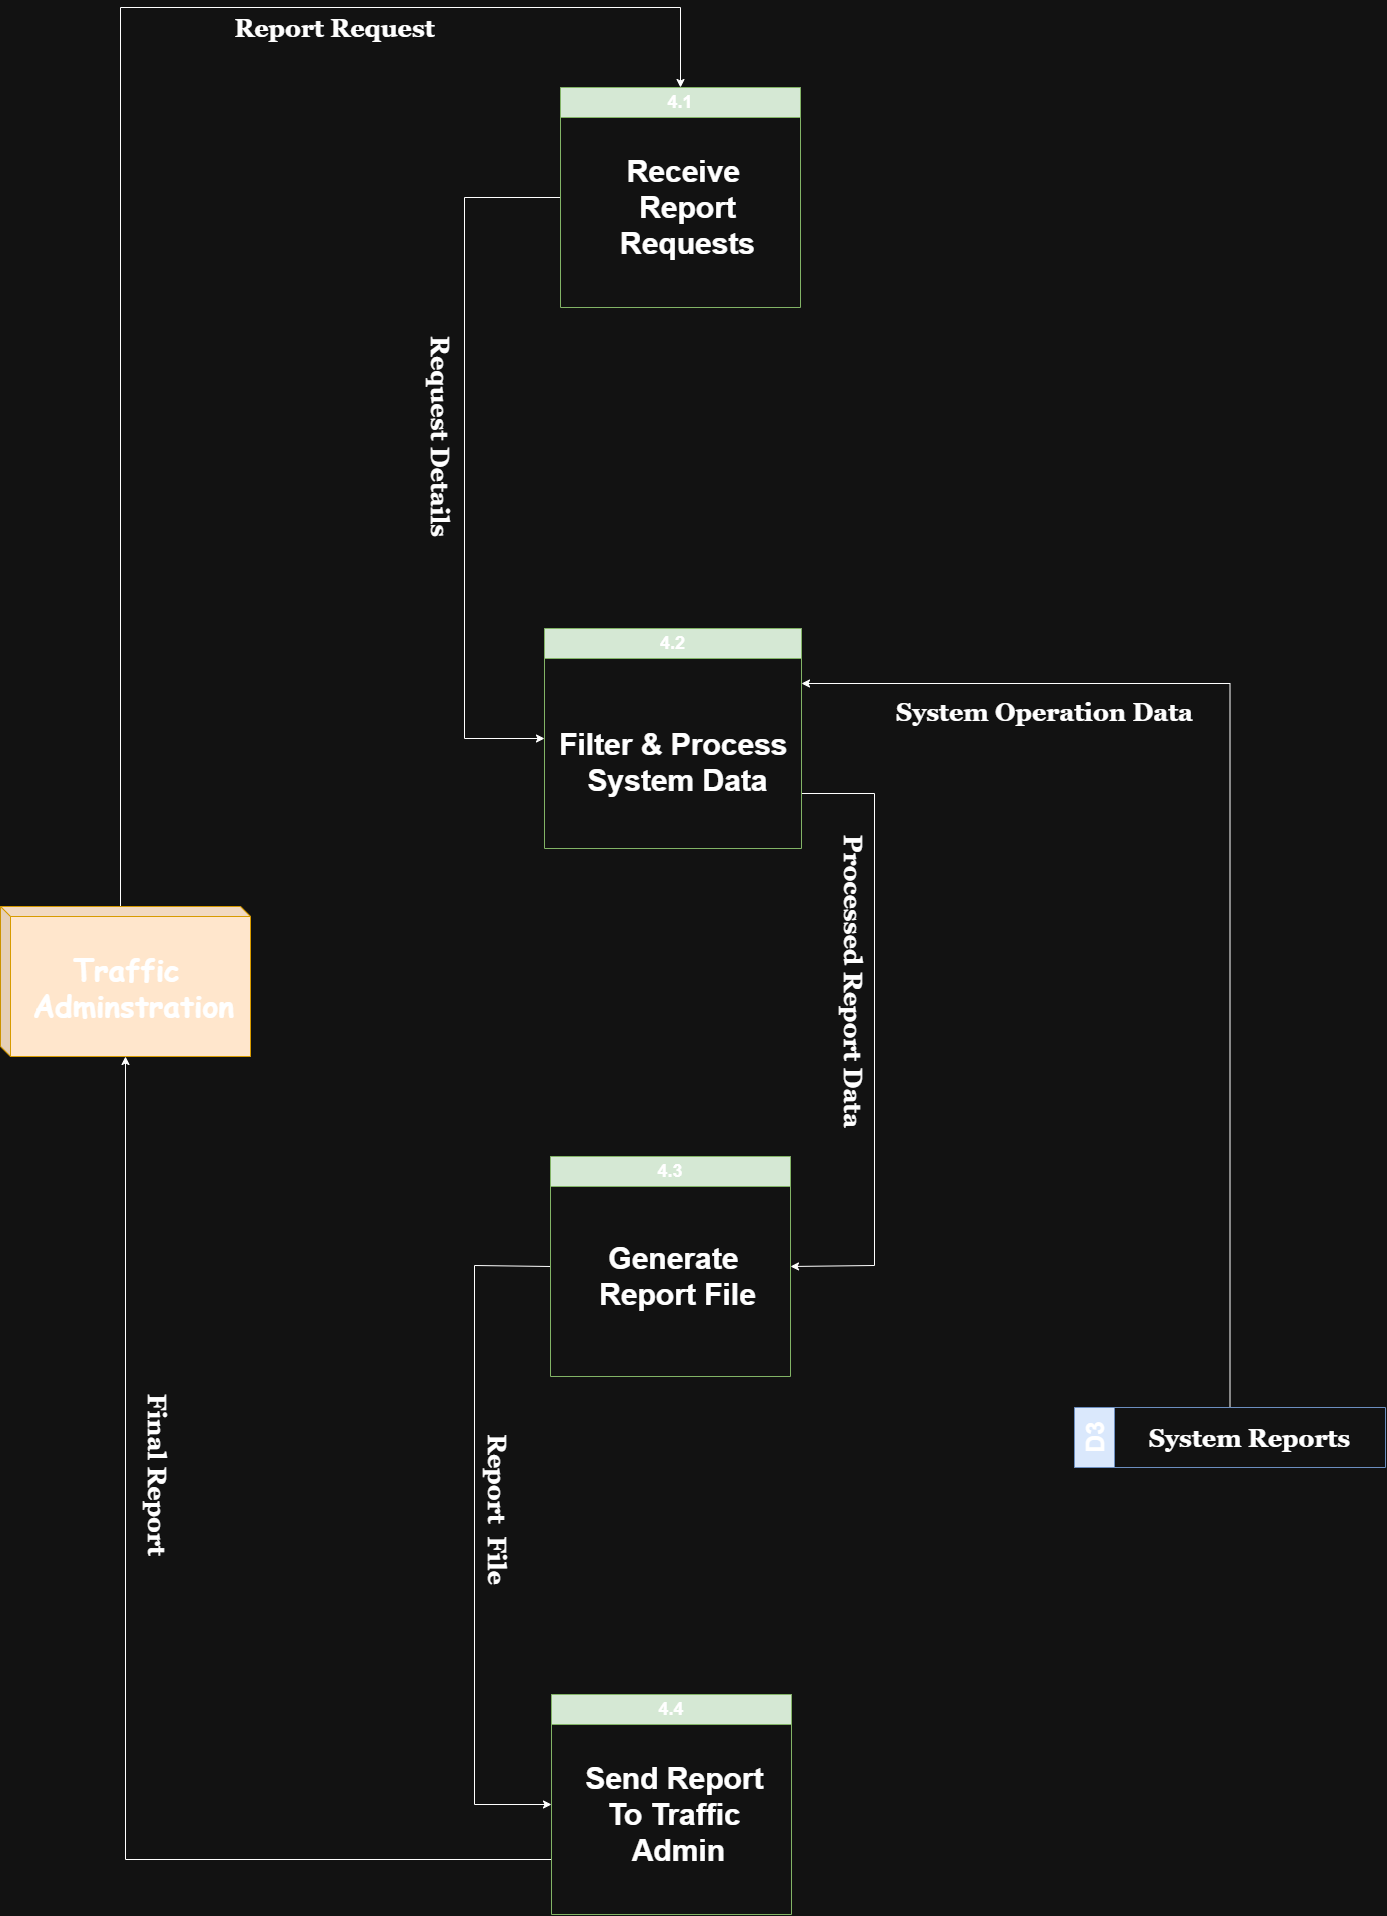

The diagram above was exported from draw.io. Its source (the exported page's mxGraphModel, read from the mxfile embedded in the PNG):
<mxGraphModel dx="3673" dy="1944" grid="1" gridSize="10" guides="1" tooltips="1" connect="1" arrows="1" fold="1" page="1" pageScale="1" pageWidth="850" pageHeight="1100" math="0" shadow="0">
  <root>
    <mxCell id="0" />
    <mxCell id="1" parent="0" />
    <mxCell id="HDgeOwEsjGjptXGAhcqZ-2" edge="1" parent="1" source="ihtMC4eZCeg31xYJLR5_-1" style="edgeStyle=orthogonalEdgeStyle;rounded=0;orthogonalLoop=1;jettySize=auto;html=1;exitX=0;exitY=0.5;exitDx=0;exitDy=0;entryX=0;entryY=0.5;entryDx=0;entryDy=0;" target="ihtMC4eZCeg31xYJLR5_-11">
      <mxGeometry relative="1" as="geometry">
        <Array as="points">
          <mxPoint x="490" y="590" />
          <mxPoint x="490" y="1131" />
        </Array>
      </mxGeometry>
    </mxCell>
    <mxCell id="ihtMC4eZCeg31xYJLR5_-1" parent="1" style="swimlane;whiteSpace=wrap;html=1;startSize=30;fillColor=#d5e8d4;strokeColor=#82b366;" value="&lt;font style=&quot;font-size: 18px;&quot;&gt;4.1&lt;/font&gt;" vertex="1">
      <mxGeometry height="220" width="240" x="586" y="480" as="geometry" />
    </mxCell>
    <mxCell id="ihtMC4eZCeg31xYJLR5_-2" parent="ihtMC4eZCeg31xYJLR5_-1" style="text;html=1;align=center;verticalAlign=middle;resizable=0;points=[];autosize=1;strokeColor=none;fillColor=none;" value="&lt;div&gt;&lt;span style=&quot;font-size: 30px;&quot;&gt;&lt;b&gt;Receive&amp;nbsp;&lt;/b&gt;&lt;/span&gt;&lt;/div&gt;&lt;div&gt;&lt;span style=&quot;font-size: 30px;&quot;&gt;&lt;b&gt;Report&lt;/b&gt;&lt;/span&gt;&lt;/div&gt;&lt;div&gt;&lt;span style=&quot;font-size: 30px;&quot;&gt;&lt;b&gt;Requests&lt;/b&gt;&lt;/span&gt;&lt;/div&gt;" vertex="1">
      <mxGeometry height="120" width="160" x="47" y="60" as="geometry" />
    </mxCell>
    <mxCell id="HDgeOwEsjGjptXGAhcqZ-8" edge="1" parent="1" source="ihtMC4eZCeg31xYJLR5_-3" style="edgeStyle=orthogonalEdgeStyle;rounded=0;orthogonalLoop=1;jettySize=auto;html=1;exitX=0;exitY=0;exitDx=120;exitDy=0;exitPerimeter=0;entryX=0.5;entryY=0;entryDx=0;entryDy=0;" target="ihtMC4eZCeg31xYJLR5_-1">
      <mxGeometry relative="1" as="geometry">
        <Array as="points">
          <mxPoint x="146" y="400" />
          <mxPoint x="706" y="400" />
        </Array>
      </mxGeometry>
    </mxCell>
    <mxCell id="ihtMC4eZCeg31xYJLR5_-3" parent="1" style="shape=cube;whiteSpace=wrap;html=1;boundedLbl=1;backgroundOutline=1;darkOpacity=0.05;darkOpacity2=0.1;size=10;fillColor=#ffe6cc;strokeColor=#d79b00;" value="" vertex="1">
      <mxGeometry height="150" width="250" x="26" y="1299" as="geometry" />
    </mxCell>
    <mxCell id="ihtMC4eZCeg31xYJLR5_-4" parent="1" style="text;html=1;align=center;verticalAlign=middle;resizable=0;points=[];autosize=1;strokeColor=none;fillColor=none;" value="&lt;font style=&quot;font-size: 30px;&quot; face=&quot;Comic Sans MS&quot;&gt;&lt;b&gt;Traffic&amp;nbsp;&lt;/b&gt;&lt;/font&gt;&lt;div style=&quot;&quot;&gt;&lt;b style=&quot;&quot;&gt;&lt;font style=&quot;font-size: 30px;&quot; face=&quot;Comic Sans MS&quot;&gt;Adminstration&lt;/font&gt;&lt;/b&gt;&lt;/div&gt;" vertex="1">
      <mxGeometry height="90" width="220" x="48.5" y="1334" as="geometry" />
    </mxCell>
    <mxCell id="HDgeOwEsjGjptXGAhcqZ-3" edge="1" parent="1" source="ihtMC4eZCeg31xYJLR5_-5" style="edgeStyle=orthogonalEdgeStyle;rounded=0;orthogonalLoop=1;jettySize=auto;html=1;exitX=0.5;exitY=0;exitDx=0;exitDy=0;entryX=1;entryY=0.25;entryDx=0;entryDy=0;" target="ihtMC4eZCeg31xYJLR5_-11">
      <mxGeometry relative="1" as="geometry" />
    </mxCell>
    <mxCell id="ihtMC4eZCeg31xYJLR5_-5" parent="1" style="swimlane;horizontal=0;whiteSpace=wrap;html=1;startSize=40;fillColor=#dae8fc;strokeColor=#6c8ebf;" value="&lt;font style=&quot;font-size: 25px;&quot;&gt;D3&lt;/font&gt;" vertex="1">
      <mxGeometry height="60" width="311" x="1100" y="1800" as="geometry" />
    </mxCell>
    <mxCell id="ihtMC4eZCeg31xYJLR5_-6" parent="ihtMC4eZCeg31xYJLR5_-5" style="text;html=1;align=center;verticalAlign=middle;resizable=0;points=[];autosize=1;strokeColor=none;fillColor=none;" value="&lt;b&gt;&lt;font style=&quot;font-size: 25px;&quot; face=&quot;Georgia&quot;&gt;System Reports&lt;/font&gt;&lt;/b&gt;" vertex="1">
      <mxGeometry height="40" width="220" x="65" y="10" as="geometry" />
    </mxCell>
    <mxCell id="HDgeOwEsjGjptXGAhcqZ-6" edge="1" parent="1" source="ihtMC4eZCeg31xYJLR5_-9" style="edgeStyle=orthogonalEdgeStyle;rounded=0;orthogonalLoop=1;jettySize=auto;html=1;exitX=0;exitY=0.75;exitDx=0;exitDy=0;" target="ihtMC4eZCeg31xYJLR5_-3">
      <mxGeometry relative="1" as="geometry" />
    </mxCell>
    <mxCell id="ihtMC4eZCeg31xYJLR5_-9" parent="1" style="swimlane;whiteSpace=wrap;html=1;startSize=30;fillColor=#d5e8d4;strokeColor=#82b366;" value="&lt;font style=&quot;font-size: 18px;&quot;&gt;4.4&lt;/font&gt;" vertex="1">
      <mxGeometry height="220" width="240" x="577" y="2087" as="geometry" />
    </mxCell>
    <mxCell id="ihtMC4eZCeg31xYJLR5_-10" parent="ihtMC4eZCeg31xYJLR5_-9" style="text;html=1;align=center;verticalAlign=middle;resizable=0;points=[];autosize=1;strokeColor=none;fillColor=none;" value="&lt;div&gt;&lt;span style=&quot;font-size: 30px;&quot;&gt;&lt;b&gt;Send Report&amp;nbsp;&lt;/b&gt;&lt;/span&gt;&lt;/div&gt;&lt;div&gt;&lt;span style=&quot;font-size: 30px;&quot;&gt;&lt;b&gt;To Traffic&amp;nbsp;&lt;/b&gt;&lt;/span&gt;&lt;/div&gt;&lt;div&gt;&lt;span style=&quot;font-size: 30px;&quot;&gt;&lt;b&gt;Admin&lt;/b&gt;&lt;/span&gt;&lt;/div&gt;" vertex="1">
      <mxGeometry height="120" width="210" x="22" y="60" as="geometry" />
    </mxCell>
    <mxCell id="HDgeOwEsjGjptXGAhcqZ-4" edge="1" parent="1" source="ihtMC4eZCeg31xYJLR5_-11" style="edgeStyle=orthogonalEdgeStyle;rounded=0;orthogonalLoop=1;jettySize=auto;html=1;exitX=1;exitY=0.75;exitDx=0;exitDy=0;entryX=1;entryY=0.5;entryDx=0;entryDy=0;" target="ihtMC4eZCeg31xYJLR5_-13">
      <mxGeometry relative="1" as="geometry">
        <Array as="points">
          <mxPoint x="900" y="1186" />
          <mxPoint x="900" y="1658" />
        </Array>
      </mxGeometry>
    </mxCell>
    <mxCell id="ihtMC4eZCeg31xYJLR5_-11" parent="1" style="swimlane;whiteSpace=wrap;html=1;startSize=30;fillColor=#d5e8d4;strokeColor=#82b366;" value="&lt;font style=&quot;font-size: 18px;&quot;&gt;4.2&lt;/font&gt;" vertex="1">
      <mxGeometry height="220" width="257" x="570" y="1021" as="geometry" />
    </mxCell>
    <mxCell id="ihtMC4eZCeg31xYJLR5_-12" parent="ihtMC4eZCeg31xYJLR5_-11" style="text;html=1;align=center;verticalAlign=middle;resizable=0;points=[];autosize=1;strokeColor=none;fillColor=none;" value="&lt;div&gt;&lt;br&gt;&lt;/div&gt;&lt;div&gt;&lt;br&gt;&lt;/div&gt;&lt;div&gt;&lt;span style=&quot;font-size: 30px;&quot;&gt;&lt;b&gt;Filter &amp;amp; Process&amp;nbsp;&lt;/b&gt;&lt;/span&gt;&lt;/div&gt;&lt;div&gt;&lt;span style=&quot;font-size: 30px;&quot;&gt;&lt;b&gt;System Data&lt;/b&gt;&lt;/span&gt;&lt;/div&gt;" vertex="1">
      <mxGeometry height="110" width="260" x="3" y="65" as="geometry" />
    </mxCell>
    <mxCell id="HDgeOwEsjGjptXGAhcqZ-5" edge="1" parent="1" source="ihtMC4eZCeg31xYJLR5_-13" style="edgeStyle=orthogonalEdgeStyle;rounded=0;orthogonalLoop=1;jettySize=auto;html=1;exitX=0;exitY=0.5;exitDx=0;exitDy=0;entryX=0;entryY=0.5;entryDx=0;entryDy=0;" target="ihtMC4eZCeg31xYJLR5_-9">
      <mxGeometry relative="1" as="geometry">
        <Array as="points">
          <mxPoint x="500" y="1658" />
          <mxPoint x="500" y="2197" />
        </Array>
      </mxGeometry>
    </mxCell>
    <mxCell id="ihtMC4eZCeg31xYJLR5_-13" parent="1" style="swimlane;whiteSpace=wrap;html=1;startSize=30;fillColor=#d5e8d4;strokeColor=#82b366;" value="&lt;font style=&quot;font-size: 18px;&quot;&gt;4.3&lt;/font&gt;" vertex="1">
      <mxGeometry height="220" width="240" x="576" y="1549" as="geometry" />
    </mxCell>
    <mxCell id="ihtMC4eZCeg31xYJLR5_-14" parent="ihtMC4eZCeg31xYJLR5_-13" style="text;html=1;align=center;verticalAlign=middle;resizable=0;points=[];autosize=1;strokeColor=none;fillColor=none;" value="&lt;div&gt;&lt;span style=&quot;font-size: 30px;&quot;&gt;&lt;b&gt;Generate&amp;nbsp;&lt;/b&gt;&lt;/span&gt;&lt;/div&gt;&lt;div&gt;&lt;b style=&quot;background-color: initial; font-size: 30px;&quot;&gt;Report&amp;nbsp;&lt;/b&gt;&lt;b style=&quot;background-color: initial; font-size: 30px;&quot;&gt;File&lt;/b&gt;&lt;/div&gt;" vertex="1">
      <mxGeometry height="90" width="180" x="37" y="75" as="geometry" />
    </mxCell>
    <mxCell id="HDgeOwEsjGjptXGAhcqZ-9" parent="1" style="text;html=1;align=center;verticalAlign=middle;resizable=0;points=[];autosize=1;strokeColor=none;fillColor=none;" value="&lt;b&gt;&lt;font style=&quot;font-size: 25px;&quot; face=&quot;Georgia&quot;&gt;Report Request&lt;/font&gt;&lt;/b&gt;" vertex="1">
      <mxGeometry height="40" width="220" x="250" y="400" as="geometry" />
    </mxCell>
    <mxCell id="HDgeOwEsjGjptXGAhcqZ-10" parent="1" style="text;html=1;align=center;verticalAlign=middle;resizable=0;points=[];autosize=1;strokeColor=none;fillColor=none;rotation=90;" value="&lt;b&gt;&lt;font style=&quot;font-size: 25px;&quot; face=&quot;Georgia&quot;&gt;Request Details&lt;/font&gt;&lt;/b&gt;" vertex="1">
      <mxGeometry height="40" width="220" x="357" y="809" as="geometry" />
    </mxCell>
    <mxCell id="HDgeOwEsjGjptXGAhcqZ-11" parent="1" style="text;html=1;align=center;verticalAlign=middle;resizable=0;points=[];autosize=1;strokeColor=none;fillColor=none;" value="&lt;b&gt;&lt;font style=&quot;font-size: 25px;&quot; face=&quot;Georgia&quot;&gt;System Operation Data&lt;/font&gt;&lt;/b&gt;" vertex="1">
      <mxGeometry height="40" width="320" x="910" y="1084" as="geometry" />
    </mxCell>
    <mxCell id="HDgeOwEsjGjptXGAhcqZ-12" parent="1" style="text;html=1;align=center;verticalAlign=middle;resizable=0;points=[];autosize=1;strokeColor=none;fillColor=none;rotation=90;" value="&lt;b&gt;&lt;font style=&quot;font-size: 25px;&quot; face=&quot;Georgia&quot;&gt;Processed Report Data&lt;/font&gt;&lt;/b&gt;" vertex="1">
      <mxGeometry height="40" width="320" x="720" y="1354" as="geometry" />
    </mxCell>
    <mxCell id="HDgeOwEsjGjptXGAhcqZ-15" parent="1" style="text;html=1;align=center;verticalAlign=middle;resizable=0;points=[];autosize=1;strokeColor=none;fillColor=none;rotation=90;" value="&lt;b&gt;&lt;font style=&quot;font-size: 25px;&quot; face=&quot;Georgia&quot;&gt;Report&amp;nbsp; File&lt;/font&gt;&lt;/b&gt;" vertex="1">
      <mxGeometry height="40" width="170" x="439" y="1882" as="geometry" />
    </mxCell>
    <mxCell id="HDgeOwEsjGjptXGAhcqZ-16" parent="1" style="text;html=1;align=center;verticalAlign=middle;resizable=0;points=[];autosize=1;strokeColor=none;fillColor=none;rotation=90;" value="&lt;b&gt;&lt;font style=&quot;font-size: 25px;&quot; face=&quot;Georgia&quot;&gt;Final Report&amp;nbsp;&lt;/font&gt;&lt;/b&gt;" vertex="1">
      <mxGeometry height="40" width="190" x="88.5" y="1850" as="geometry" />
    </mxCell>
  </root>
</mxGraphModel>